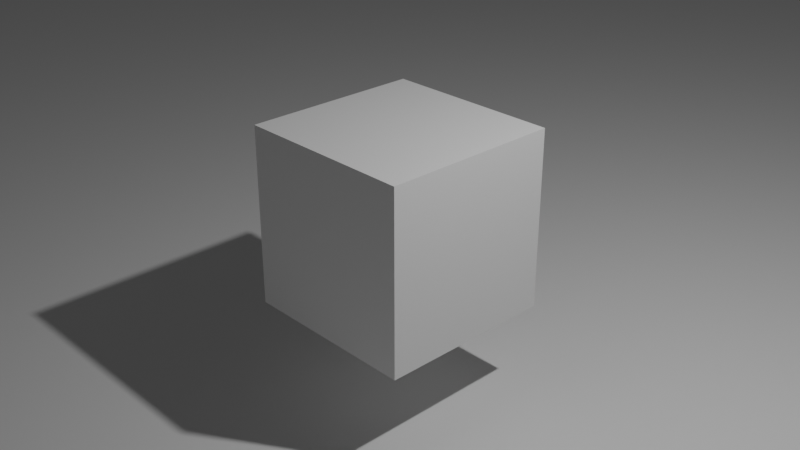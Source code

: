# Source: cube.blend  (saved by Blender 2.83.19; exported with 4.5.12 LTS)
import bpy
from mathutils import Matrix  # noqa: F401  (used for matrix-valued properties, if any)

bpy.ops.wm.read_factory_settings(use_empty=True)
scene = bpy.context.scene
scene.name = 'Scene'

# ---- collections
col_collection = bpy.data.collections.new('Collection'); scene.collection.children.link(col_collection)

# ---- materials (node trees are filled in below, after node groups)
mat_material = bpy.data.materials.new('Material')
mat_material.alpha_threshold = 0.0
mat_material.use_transparent_shadow = False
mat_material.line_color = (0.0, 0.0, 0.0, 1.0)

# ---- material node trees
mat_material.use_nodes = True; mat_material.node_tree.nodes.clear()
_N = mat_material.node_tree.nodes; _L = mat_material.node_tree.links
n0 = _N.new('ShaderNodeOutputMaterial'); n0.name = 'Material Output'; n0.location = (300, 300)
n1 = _N.new('ShaderNodeBsdfPrincipled'); n1.name = 'Principled BSDF'; n1.location = (10, 300)
n1.distribution = 'GGX'
n1.subsurface_method = 'BURLEY'
n1.inputs[2].default_value = 0.4
n1.inputs[3].default_value = 1.45
n1.inputs[27].default_value = (0.0, 0.0, 0.0, 1.0)
n1.inputs[28].default_value = 1.0
_L.new(n1.outputs[0], n0.inputs[0])
n0.is_active_output = True

# ---- world
world_world = bpy.data.worlds.new('World'); scene.world = world_world
world_world.use_nodes = True; world_world.node_tree.nodes.clear()
_N = world_world.node_tree.nodes; _L = world_world.node_tree.links
n0 = _N.new('ShaderNodeOutputWorld'); n0.name = 'World Output'; n0.location = (300, 300)
n1 = _N.new('ShaderNodeBackground'); n1.name = 'Background'; n1.location = (10, 300)
n1.inputs[0].default_value = (0.05088, 0.05088, 0.05088, 1.0)
_L.new(n1.outputs[0], n0.inputs[0])
n0.is_active_output = True
world_world.color = (0.05088, 0.05088, 0.05088)
world_world.use_sun_shadow = False
world_world.sun_shadow_jitter_overblur = 0.0

# ---- cameras
cam_camera = bpy.data.cameras.new('Camera')
cam_camera.clip_end = 100.0
cam_camera.ortho_scale = 7.314

# ---- lights
light_light = bpy.data.lights.new('Light', 'POINT')
light_light.transmission_factor = 0.0
light_light.energy = 1000.0
light_light.shadow_soft_size = 0.1
light_light.shadow_maximum_resolution = 0.006
light_light.use_absolute_resolution = True

# ---- meshes
me_cube = bpy.data.meshes.new('Cube')
me_cube.from_pydata([(1.0, 1.0, 1.0), (1.0, 1.0, -1.0), (1.0, -1.0, 1.0), (1.0, -1.0, -1.0), (-1.0, 1.0, 1.0), (-1.0, 1.0, -1.0), (-1.0, -1.0, 1.0), (-1.0, -1.0, -1.0)], [], [(0, 4, 6, 2), (3, 2, 6, 7), (7, 6, 4, 5), (5, 1, 3, 7), (1, 0, 2, 3), (5, 4, 0, 1)])
_uv = me_cube.uv_layers.new(name='UVMap')
_uv.uv.foreach_set('vector', [0.625, 0.5, 0.875, 0.5, 0.875, 0.75, 0.625, 0.75, 0.375, 0.75, 0.625, 0.75, 0.625, 1.0, 0.375, 1.0, 0.375, 0.0, 0.625, 0.0, 0.625, 0.25, 0.375, 0.25, 0.125, 0.5, 0.375, 0.5, 0.375, 0.75, 0.125, 0.75, 0.375, 0.5, 0.625, 0.5, 0.625, 0.75, 0.375, 0.75, 0.375, 0.25, 0.625, 0.25, 0.625, 0.5, 0.375, 0.5])
me_cube.materials.append(mat_material)
me_cube.use_remesh_preserve_volume = False
me_cube.use_remesh_preserve_attributes = False
me_cube.use_mirror_vertex_groups = False
me_cube.update()
me_plane = bpy.data.meshes.new('Plane')
me_plane.from_pydata([(-1.0, -1.0, 0.0), (1.0, -1.0, 0.0), (-1.0, 1.0, 0.0), (1.0, 1.0, 0.0)], [], [(0, 1, 3, 2)])
_uv = me_plane.uv_layers.new(name='UVMap')
_uv.uv.foreach_set('vector', [0.0, 0.0, 1.0, 0.0, 1.0, 1.0, 0.0, 1.0])
me_plane.use_remesh_fix_poles = True
me_plane.use_remesh_preserve_attributes = False
me_plane.use_mirror_vertex_groups = False
me_plane.update()

# ---- objects
ob_cube = bpy.data.objects.new('Cube', me_cube)
ob_light = bpy.data.objects.new('Light', light_light)
ob_camera = bpy.data.objects.new('Camera', cam_camera)
ob_plane = bpy.data.objects.new('Plane', me_plane)

# ---- transforms, parenting, visibility, modifiers, constraints
ob_cube.location = (0.0, 0.0, 0.0)
ob_cube.lock_rotations_4d = False
ob_cube.empty_display_type = 'ARROWS'
ob_cube.lineart.crease_threshold = 0.0
ob_light.location = (4.076, 1.005, 5.904)
ob_light.rotation_euler = (0.6503, 0.05522, 1.866)
ob_light.lock_rotations_4d = False
ob_light.empty_display_type = 'ARROWS'
ob_light.color = (0.0, 0.0, 0.0, 0.0)
ob_light.lineart.crease_threshold = 0.0
ob_camera.location = (7.359, -6.926, 4.958)
ob_camera.rotation_euler = (1.109, 0.0, 0.8149)
ob_camera.lock_rotations_4d = False
ob_camera.empty_display_type = 'ARROWS'
ob_camera.color = (0.0, 0.0, 0.0, 0.0)
ob_camera.display_type = 'WIRE'
ob_camera.lineart.crease_threshold = 0.0
ob_plane.location = (0.0, 0.0, -2.0)
ob_plane.scale = (40.0, 40.0, 1.0)
ob_plane.lineart.crease_threshold = 0.0

# ---- collection membership
col_collection.objects.link(ob_cube)
col_collection.objects.link(ob_light)
col_collection.objects.link(ob_camera)
col_collection.objects.link(ob_plane)

# ---- scene / render settings (as saved in the file)
scene.camera = ob_camera
scene.frame_start = 1; scene.frame_end = 250; scene.frame_set(179)
scene.render.engine = 'BLENDER_EEVEE_NEXT'
scene.render.fps = 60
scene.cycles.use_denoising = False
scene.cycles.samples = 128
scene.cycles.sampling_pattern = 'TABULATED_SOBOL'
scene.cycles.use_adaptive_sampling = False
scene.cycles.use_light_tree = False
scene.view_settings.view_transform = 'Filmic'
bpy.context.view_layer.update()
